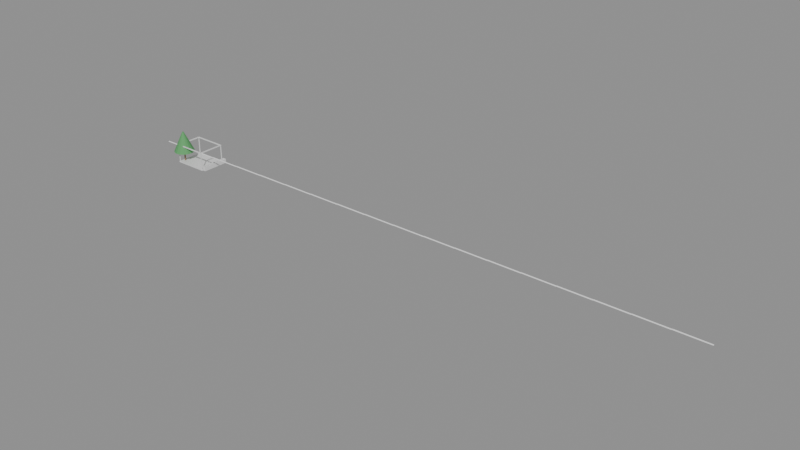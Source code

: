 # Source: e2481_after.blend  (saved by Blender 5.2.44; exported with 4.5.12 LTS)
import bpy
from mathutils import Matrix  # noqa: F401  (used for matrix-valued properties, if any)

bpy.ops.wm.read_factory_settings(use_empty=True)
scene = bpy.context.scene
scene.name = 'Scene'

# ---- materials (node trees are filled in below, after node groups)
mat_madera_roble = bpy.data.materials.new('Madera_Roble')
mat_marco_negro = bpy.data.materials.new('Marco_Negro')
mat_hormigon = bpy.data.materials.new('Hormigon')
mat_madera_tronco = bpy.data.materials.new('Madera_Tronco')
mat_follaje = bpy.data.materials.new('Follaje')

# ---- material node trees
mat_madera_roble.use_nodes = True; mat_madera_roble.node_tree.nodes.clear()
_N = mat_madera_roble.node_tree.nodes; _L = mat_madera_roble.node_tree.links
n0 = _N.new('ShaderNodeBsdfPrincipled'); n0.name = 'Principled BSDF'; n0.location = (-200, 100)
n0.inputs[3].default_value = 1.45
n0.inputs[10].default_value = 0.005
n1 = _N.new('ShaderNodeOutputMaterial'); n1.name = 'Material Output'; n1.location = (200, 100)
_L.new(n0.outputs[0], n1.inputs[0])
n1.is_active_output = True
mat_marco_negro.use_nodes = True; mat_marco_negro.node_tree.nodes.clear()
_N = mat_marco_negro.node_tree.nodes; _L = mat_marco_negro.node_tree.links
n0 = _N.new('ShaderNodeBsdfPrincipled'); n0.name = 'Principled BSDF'; n0.location = (-200, 100)
n0.inputs[3].default_value = 1.45
n0.inputs[10].default_value = 0.005
n1 = _N.new('ShaderNodeOutputMaterial'); n1.name = 'Material Output'; n1.location = (200, 100)
_L.new(n0.outputs[0], n1.inputs[0])
n1.is_active_output = True
mat_hormigon.use_nodes = True; mat_hormigon.node_tree.nodes.clear()
_N = mat_hormigon.node_tree.nodes; _L = mat_hormigon.node_tree.links
n0 = _N.new('ShaderNodeBsdfPrincipled'); n0.name = 'Principled BSDF'; n0.location = (-200, 100)
n0.inputs[3].default_value = 1.45
n0.inputs[10].default_value = 0.005
n1 = _N.new('ShaderNodeOutputMaterial'); n1.name = 'Material Output'; n1.location = (200, 100)
_L.new(n0.outputs[0], n1.inputs[0])
n1.is_active_output = True
mat_madera_tronco.use_nodes = True; mat_madera_tronco.node_tree.nodes.clear()
_N = mat_madera_tronco.node_tree.nodes; _L = mat_madera_tronco.node_tree.links
n0 = _N.new('ShaderNodeBsdfPrincipled'); n0.name = 'Principled BSDF'; n0.location = (-200, 100)
n0.inputs[0].default_value = (0.28, 0.18, 0.1, 1.0)
n0.inputs[2].default_value = 0.9
n0.inputs[3].default_value = 1.45
n0.inputs[10].default_value = 0.005
n1 = _N.new('ShaderNodeOutputMaterial'); n1.name = 'Material Output'; n1.location = (200, 100)
_L.new(n0.outputs[0], n1.inputs[0])
n1.is_active_output = True
mat_follaje.use_nodes = True; mat_follaje.node_tree.nodes.clear()
_N = mat_follaje.node_tree.nodes; _L = mat_follaje.node_tree.links
n0 = _N.new('ShaderNodeBsdfPrincipled'); n0.name = 'Principled BSDF'; n0.location = (-200, 100)
n0.inputs[0].default_value = (0.1, 0.35, 0.12, 1.0)
n0.inputs[2].default_value = 0.8
n0.inputs[3].default_value = 1.45
n0.inputs[10].default_value = 0.005
n1 = _N.new('ShaderNodeOutputMaterial'); n1.name = 'Material Output'; n1.location = (200, 100)
_L.new(n0.outputs[0], n1.inputs[0])
n1.is_active_output = True

# ---- meshes
me_deckmadera_mesh = bpy.data.meshes.new('DeckMadera_mesh')
me_deckmadera_mesh.from_pydata([(0.0, 0.0, 0.0), (5.0, 0.0, 0.0), (5.0, 4.0, 0.0), (0.0, 4.0, 0.0), (0.0, 0.0, 0.15), (5.0, 0.0, 0.15), (5.0, 4.0, 0.15), (0.0, 4.0, 0.15)], [], [(0, 3, 2, 1), (4, 5, 6, 7), (2, 3, 7, 6), (0, 1, 5, 4), (1, 2, 6, 5), (3, 0, 4, 7)])
me_deckmadera_mesh.materials.append(mat_madera_roble)
me_deckmadera_mesh.update()
me_poste_0_1_0_1_cuerpo_mesh = bpy.data.meshes.new('Poste_0.1_0.1_Cuerpo_mesh')
me_poste_0_1_0_1_cuerpo_mesh.from_pydata([(0.0, 0.0, 0.0), (0.1, 0.0, 0.0), (0.1, 0.1, 0.0), (0.0, 0.1, 0.0), (0.0, 0.0, 2.5), (0.1, 0.0, 2.5), (0.1, 0.1, 2.5), (0.0, 0.1, 2.5)], [], [(0, 1, 2, 3), (4, 5, 6, 7), (0, 1, 5, 4), (1, 2, 6, 5), (2, 3, 7, 6), (3, 0, 4, 7)])
me_poste_0_1_0_1_cuerpo_mesh.materials.append(mat_marco_negro)
me_poste_0_1_0_1_cuerpo_mesh.update()
me_poste_0_1_3_9_cuerpo_mesh = bpy.data.meshes.new('Poste_0.1_3.9_Cuerpo_mesh')
me_poste_0_1_3_9_cuerpo_mesh.from_pydata([(0.0, 0.0, 0.0), (0.1, 0.0, 0.0), (0.1, 0.1, 0.0), (0.0, 0.1, 0.0), (0.0, 0.0, 2.5), (0.1, 0.0, 2.5), (0.1, 0.1, 2.5), (0.0, 0.1, 2.5)], [], [(0, 1, 2, 3), (4, 5, 6, 7), (0, 1, 5, 4), (1, 2, 6, 5), (2, 3, 7, 6), (3, 0, 4, 7)])
me_poste_0_1_3_9_cuerpo_mesh.materials.append(mat_marco_negro)
me_poste_0_1_3_9_cuerpo_mesh.update()
me_poste_4_9_0_1_cuerpo_mesh = bpy.data.meshes.new('Poste_4.9_0.1_Cuerpo_mesh')
me_poste_4_9_0_1_cuerpo_mesh.from_pydata([(0.0, 0.0, 0.0), (0.1, 0.0, 0.0), (0.1, 0.1, 0.0), (0.0, 0.1, 0.0), (0.0, 0.0, 2.5), (0.1, 0.0, 2.5), (0.1, 0.1, 2.5), (0.0, 0.1, 2.5)], [], [(0, 1, 2, 3), (4, 5, 6, 7), (0, 1, 5, 4), (1, 2, 6, 5), (2, 3, 7, 6), (3, 0, 4, 7)])
me_poste_4_9_0_1_cuerpo_mesh.materials.append(mat_marco_negro)
me_poste_4_9_0_1_cuerpo_mesh.update()
me_poste_4_9_3_9_cuerpo_mesh = bpy.data.meshes.new('Poste_4.9_3.9_Cuerpo_mesh')
me_poste_4_9_3_9_cuerpo_mesh.from_pydata([(0.0, 0.0, 0.0), (0.1, 0.0, 0.0), (0.1, 0.1, 0.0), (0.0, 0.1, 0.0), (0.0, 0.0, 2.5), (0.1, 0.0, 2.5), (0.1, 0.1, 2.5), (0.0, 0.1, 2.5)], [], [(0, 1, 2, 3), (4, 5, 6, 7), (0, 1, 5, 4), (1, 2, 6, 5), (2, 3, 7, 6), (3, 0, 4, 7)])
me_poste_4_9_3_9_cuerpo_mesh.materials.append(mat_marco_negro)
me_poste_4_9_3_9_cuerpo_mesh.update()
me_cube = bpy.data.meshes.new('Cube')
me_cube.from_pydata([(-0.5, -0.5, -0.5), (-0.5, -0.5, 0.5), (-0.5, 0.5, -0.5), (-0.5, 0.5, 0.5), (0.5, -0.5, -0.5), (0.5, -0.5, 0.5), (0.5, 0.5, -0.5), (0.5, 0.5, 0.5)], [], [(0, 1, 3, 2), (2, 3, 7, 6), (6, 7, 5, 4), (4, 5, 1, 0), (2, 6, 4, 0), (7, 3, 1, 5)])
_uv = me_cube.uv_layers.new(name='UVMap')
_uv.uv.foreach_set('vector', [0.375, 0.0, 0.625, 0.0, 0.625, 0.25, 0.375, 0.25, 0.375, 0.25, 0.625, 0.25, 0.625, 0.5, 0.375, 0.5, 0.375, 0.5, 0.625, 0.5, 0.625, 0.75, 0.375, 0.75, 0.375, 0.75, 0.625, 0.75, 0.625, 1.0, 0.375, 1.0, 0.125, 0.5, 0.375, 0.5, 0.375, 0.75, 0.125, 0.75, 0.625, 0.5, 0.875, 0.5, 0.875, 0.75, 0.625, 0.75])
me_cube.materials.append(mat_marco_negro)
me_cube.update()
me_cube_001 = bpy.data.meshes.new('Cube.001')
me_cube_001.from_pydata([(-0.5, -0.5, -0.5), (-0.5, -0.5, 0.5), (-0.5, 0.5, -0.5), (-0.5, 0.5, 0.5), (0.5, -0.5, -0.5), (0.5, -0.5, 0.5), (0.5, 0.5, -0.5), (0.5, 0.5, 0.5)], [], [(0, 1, 3, 2), (2, 3, 7, 6), (6, 7, 5, 4), (4, 5, 1, 0), (2, 6, 4, 0), (7, 3, 1, 5)])
_uv = me_cube_001.uv_layers.new(name='UVMap')
_uv.uv.foreach_set('vector', [0.375, 0.0, 0.625, 0.0, 0.625, 0.25, 0.375, 0.25, 0.375, 0.25, 0.625, 0.25, 0.625, 0.5, 0.375, 0.5, 0.375, 0.5, 0.625, 0.5, 0.625, 0.75, 0.375, 0.75, 0.375, 0.75, 0.625, 0.75, 0.625, 1.0, 0.375, 1.0, 0.125, 0.5, 0.375, 0.5, 0.375, 0.75, 0.125, 0.75, 0.625, 0.5, 0.875, 0.5, 0.875, 0.75, 0.625, 0.75])
me_cube_001.materials.append(mat_marco_negro)
me_cube_001.update()
me_cube_002 = bpy.data.meshes.new('Cube.002')
me_cube_002.from_pydata([(-0.5, -0.5, -0.5), (-0.5, -0.5, 0.5), (-0.5, 0.5, -0.5), (-0.5, 0.5, 0.5), (0.5, -0.5, -0.5), (0.5, -0.5, 0.5), (0.5, 0.5, -0.5), (0.5, 0.5, 0.5)], [], [(0, 1, 3, 2), (2, 3, 7, 6), (6, 7, 5, 4), (4, 5, 1, 0), (2, 6, 4, 0), (7, 3, 1, 5)])
_uv = me_cube_002.uv_layers.new(name='UVMap')
_uv.uv.foreach_set('vector', [0.375, 0.0, 0.625, 0.0, 0.625, 0.25, 0.375, 0.25, 0.375, 0.25, 0.625, 0.25, 0.625, 0.5, 0.375, 0.5, 0.375, 0.5, 0.625, 0.5, 0.625, 0.75, 0.375, 0.75, 0.375, 0.75, 0.625, 0.75, 0.625, 1.0, 0.375, 1.0, 0.125, 0.5, 0.375, 0.5, 0.375, 0.75, 0.125, 0.75, 0.625, 0.5, 0.875, 0.5, 0.875, 0.75, 0.625, 0.75])
me_cube_002.materials.append(mat_marco_negro)
me_cube_002.update()
me_cube_003 = bpy.data.meshes.new('Cube.003')
me_cube_003.from_pydata([(-0.5, -0.5, -0.5), (-0.5, -0.5, 0.5), (-0.5, 0.5, -0.5), (-0.5, 0.5, 0.5), (0.5, -0.5, -0.5), (0.5, -0.5, 0.5), (0.5, 0.5, -0.5), (0.5, 0.5, 0.5)], [], [(0, 1, 3, 2), (2, 3, 7, 6), (6, 7, 5, 4), (4, 5, 1, 0), (2, 6, 4, 0), (7, 3, 1, 5)])
_uv = me_cube_003.uv_layers.new(name='UVMap')
_uv.uv.foreach_set('vector', [0.375, 0.0, 0.625, 0.0, 0.625, 0.25, 0.375, 0.25, 0.375, 0.25, 0.625, 0.25, 0.625, 0.5, 0.375, 0.5, 0.375, 0.5, 0.625, 0.5, 0.625, 0.75, 0.375, 0.75, 0.375, 0.75, 0.625, 0.75, 0.625, 1.0, 0.375, 1.0, 0.125, 0.5, 0.375, 0.5, 0.375, 0.75, 0.125, 0.75, 0.625, 0.5, 0.875, 0.5, 0.875, 0.75, 0.625, 0.75])
me_cube_003.materials.append(mat_marco_negro)
me_cube_003.update()
me_cube_004 = bpy.data.meshes.new('Cube.004')
me_cube_004.from_pydata([(-0.5, -0.5, -0.5), (-0.5, -0.5, 0.5), (-0.5, 0.5, -0.5), (-0.5, 0.5, 0.5), (0.5, -0.5, -0.5), (0.5, -0.5, 0.5), (0.5, 0.5, -0.5), (0.5, 0.5, 0.5)], [], [(0, 1, 3, 2), (2, 3, 7, 6), (6, 7, 5, 4), (4, 5, 1, 0), (2, 6, 4, 0), (7, 3, 1, 5)])
_uv = me_cube_004.uv_layers.new(name='UVMap')
_uv.uv.foreach_set('vector', [0.375, 0.0, 0.625, 0.0, 0.625, 0.25, 0.375, 0.25, 0.375, 0.25, 0.625, 0.25, 0.625, 0.5, 0.375, 0.5, 0.375, 0.5, 0.625, 0.5, 0.625, 0.75, 0.375, 0.75, 0.375, 0.75, 0.625, 0.75, 0.625, 1.0, 0.375, 1.0, 0.125, 0.5, 0.375, 0.5, 0.375, 0.75, 0.125, 0.75, 0.625, 0.5, 0.875, 0.5, 0.875, 0.75, 0.625, 0.75])
me_cube_004.materials.append(mat_marco_negro)
me_cube_004.update()
me_jardinera_mesh = bpy.data.meshes.new('Jardinera_mesh')
me_jardinera_mesh.from_pydata([(5.2, 0.0, 0.0), (5.3, 0.1, 0.0), (5.7, 0.0, 0.0), (5.6, 0.1, 0.0), (5.7, 4.0, 0.0), (5.6, 3.9, 0.0), (5.2, 4.0, 0.0), (5.3, 3.9, 0.0), (5.2, 0.0, 0.6), (5.3, 0.1, 0.6), (5.6, 0.1, 0.6), (5.7, 0.0, 0.6), (5.7, 4.0, 0.6), (5.6, 3.9, 0.6), (5.2, 4.0, 0.6), (5.3, 3.9, 0.6)], [], [(4, 2, 3, 5), (2, 0, 6, 4, 5, 7, 1, 3), (10, 11, 12, 13), (13, 12, 14, 8, 11, 10, 9, 15), (4, 6, 14, 12), (0, 2, 11, 8), (2, 4, 12, 11), (6, 0, 8, 14), (15, 7, 5, 13), (1, 9, 10, 3), (3, 10, 13, 5), (7, 15, 9, 1)])
me_jardinera_mesh.materials.append(mat_hormigon)
me_jardinera_mesh.update()
me_arbol_simple_nuevo_tronco_mesh = bpy.data.meshes.new('Arbol_simple_Nuevo_Tronco_mesh')
me_arbol_simple_nuevo_tronco_mesh.from_pydata([(0.0, 0.12, 0.0), (0.0, 0.084, 1.5), (0.06, 0.1039, 0.0), (0.042, 0.07275, 1.5), (0.1039, 0.06, 0.0), (0.07275, 0.042, 1.5), (0.12, 0.0, 0.0), (0.084, 0.0, 1.5), (0.1039, -0.06, 0.0), (0.07275, -0.042, 1.5), (0.06, -0.1039, 0.0), (0.042, -0.07275, 1.5), (0.0, -0.12, 0.0), (0.0, -0.084, 1.5), (-0.06, -0.1039, 0.0), (-0.042, -0.07275, 1.5), (-0.1039, -0.06, 0.0), (-0.07275, -0.042, 1.5), (-0.12, 0.0, 0.0), (-0.084, 0.0, 1.5), (-0.1039, 0.06, 0.0), (-0.07275, 0.042, 1.5), (-0.06, 0.1039, 0.0), (-0.042, 0.07275, 1.5)], [], [(0, 1, 3, 2), (2, 3, 5, 4), (4, 5, 7, 6), (6, 7, 9, 8), (8, 9, 11, 10), (10, 11, 13, 12), (12, 13, 15, 14), (14, 15, 17, 16), (16, 17, 19, 18), (18, 19, 21, 20), (3, 1, 23, 21, 19, 17, 15, 13, 11, 9, 7, 5), (20, 21, 23, 22), (22, 23, 1, 0), (0, 2, 4, 6, 8, 10, 12, 14, 16, 18, 20, 22)])
me_arbol_simple_nuevo_tronco_mesh.materials.append(mat_madera_tronco)
me_arbol_simple_nuevo_tronco_mesh.update()
me_arbol_simple_nuevo_copa_mesh = bpy.data.meshes.new('Arbol_simple_Nuevo_Copa_mesh')
me_arbol_simple_nuevo_copa_mesh.from_pydata([(0.0, 1.5, 1.5), (0.0, 0.1, 4.5), (0.574, 1.386, 1.5), (0.03827, 0.09239, 4.5), (1.061, 1.061, 1.5), (0.07071, 0.07071, 4.5), (1.386, 0.574, 1.5), (0.09239, 0.03827, 4.5), (1.5, 0.0, 1.5), (0.1, 0.0, 4.5), (1.386, -0.574, 1.5), (0.09239, -0.03827, 4.5), (1.061, -1.061, 1.5), (0.07071, -0.07071, 4.5), (0.574, -1.386, 1.5), (0.03827, -0.09239, 4.5), (0.0, -1.5, 1.5), (0.0, -0.1, 4.5), (-0.574, -1.386, 1.5), (-0.03827, -0.09239, 4.5), (-1.061, -1.061, 1.5), (-0.07071, -0.07071, 4.5), (-1.386, -0.574, 1.5), (-0.09239, -0.03827, 4.5), (-1.5, 0.0, 1.5), (-0.1, 0.0, 4.5), (-1.386, 0.574, 1.5), (-0.09239, 0.03827, 4.5), (-1.061, 1.061, 1.5), (-0.07071, 0.07071, 4.5), (-0.574, 1.386, 1.5), (-0.03827, 0.09239, 4.5)], [], [(0, 1, 3, 2), (2, 3, 5, 4), (4, 5, 7, 6), (6, 7, 9, 8), (8, 9, 11, 10), (10, 11, 13, 12), (12, 13, 15, 14), (14, 15, 17, 16), (16, 17, 19, 18), (18, 19, 21, 20), (20, 21, 23, 22), (22, 23, 25, 24), (24, 25, 27, 26), (26, 27, 29, 28), (3, 1, 31, 29, 27, 25, 23, 21, 19, 17, 15, 13, 11, 9, 7, 5), (28, 29, 31, 30), (30, 31, 1, 0), (0, 2, 4, 6, 8, 10, 12, 14, 16, 18, 20, 22, 24, 26, 28, 30)])
me_arbol_simple_nuevo_copa_mesh.materials.append(mat_follaje)
me_arbol_simple_nuevo_copa_mesh.update()

# ---- objects
ob_deckmadera_solido = bpy.data.objects.new('DeckMadera_Solido', me_deckmadera_mesh)
ob_deckmadera = bpy.data.objects.new('DeckMadera', None)
ob_poste_0_1_0_1 = bpy.data.objects.new('Poste_0.1_0.1', None)
ob_poste_0_1_0_1_cuerpo = bpy.data.objects.new('Poste_0.1_0.1_Cuerpo', me_poste_0_1_0_1_cuerpo_mesh)
ob_poste_0_1_3_9 = bpy.data.objects.new('Poste_0.1_3.9', None)
ob_poste_0_1_3_9_cuerpo = bpy.data.objects.new('Poste_0.1_3.9_Cuerpo', me_poste_0_1_3_9_cuerpo_mesh)
ob_poste_4_9_0_1 = bpy.data.objects.new('Poste_4.9_0.1', None)
ob_poste_4_9_0_1_cuerpo = bpy.data.objects.new('Poste_4.9_0.1_Cuerpo', me_poste_4_9_0_1_cuerpo_mesh)
ob_poste_4_9_3_9 = bpy.data.objects.new('Poste_4.9_3.9', None)
ob_poste_4_9_3_9_cuerpo = bpy.data.objects.new('Poste_4.9_3.9_Cuerpo', me_poste_4_9_3_9_cuerpo_mesh)
ob_viga_y_0_1 = bpy.data.objects.new('Viga_Y_0.1', me_cube)
ob_viga_y_3_9 = bpy.data.objects.new('Viga_Y_3.9', me_cube_001)
ob_viga_x_0_1 = bpy.data.objects.new('Viga_X_0.1', me_cube_002)
ob_viga_x_4_9 = bpy.data.objects.new('Viga_X_4.9', me_cube_003)
ob_lama_base = bpy.data.objects.new('Lama_Base', me_cube_004)
ob_jardinera_solido = bpy.data.objects.new('Jardinera_Solido', me_jardinera_mesh)
ob_jardinera = bpy.data.objects.new('Jardinera', None)
ob_jardinera_hole1 = bpy.data.objects.new('Jardinera_Hole1', None)
ob_arbol_simple_nuevo = bpy.data.objects.new('Arbol_simple_Nuevo', None)
ob_arbol_simple_nuevo_tronco = bpy.data.objects.new('Arbol_simple_Nuevo_Tronco', me_arbol_simple_nuevo_tronco_mesh)
ob_arbol_simple_nuevo_copa = bpy.data.objects.new('Arbol_simple_Nuevo_Copa', me_arbol_simple_nuevo_copa_mesh)

# ---- transforms, parenting, visibility, modifiers, constraints
ob_deckmadera_solido.parent = ob_deckmadera
ob_deckmadera_solido.location = (0.0, 0.0, 0.0)
ob_deckmadera.location = (0.0, 0.0, -0.15)
ob_deckmadera.empty_display_type = 'ARROWS'
ob_poste_0_1_0_1.location = (0.05, 0.05, 0.0)
ob_poste_0_1_0_1.empty_display_type = 'ARROWS'
ob_poste_0_1_0_1_cuerpo.parent = ob_poste_0_1_0_1
ob_poste_0_1_0_1_cuerpo.location = (0.0, 0.0, 0.0)
ob_poste_0_1_3_9.location = (0.05, 3.85, 0.0)
ob_poste_0_1_3_9.empty_display_type = 'ARROWS'
ob_poste_0_1_3_9_cuerpo.parent = ob_poste_0_1_3_9
ob_poste_0_1_3_9_cuerpo.location = (0.0, 0.0, 0.0)
ob_poste_4_9_0_1.location = (4.85, 0.05, 0.0)
ob_poste_4_9_0_1.empty_display_type = 'ARROWS'
ob_poste_4_9_0_1_cuerpo.parent = ob_poste_4_9_0_1
ob_poste_4_9_0_1_cuerpo.location = (0.0, 0.0, 0.0)
ob_poste_4_9_3_9.location = (4.85, 3.85, 0.0)
ob_poste_4_9_3_9.empty_display_type = 'ARROWS'
ob_poste_4_9_3_9_cuerpo.parent = ob_poste_4_9_3_9
ob_poste_4_9_3_9_cuerpo.location = (0.0, 0.0, 0.0)
ob_viga_y_0_1.location = (2.5, 0.1, 2.575)
ob_viga_y_0_1.scale = (5.0, 0.1, 0.15)
ob_viga_y_3_9.location = (2.5, 3.9, 2.575)
ob_viga_y_3_9.scale = (5.0, 0.1, 0.15)
ob_viga_x_0_1.location = (0.1, 2.0, 2.575)
ob_viga_x_0_1.scale = (0.1, 4.0, 0.15)
ob_viga_x_4_9.location = (4.9, 2.0, 2.575)
ob_viga_x_4_9.scale = (0.1, 4.0, 0.15)
ob_lama_base.location = (0.15, 0.175, 2.5)
ob_lama_base.rotation_euler = (0.5236, 0.0, 0.0)
ob_lama_base.scale = (4.8, 0.15, 0.03)
_m = ob_lama_base.modifiers.new('ArrayLamas', 'ARRAY')
_m.count = 18
_m.use_constant_offset = True
_m.constant_offset_displace = (1.0, 0.2, 0.0)
_m.use_relative_offset = False
_m.relative_offset_displace = (0.0, 0.0, 0.0)
ob_jardinera_solido.parent = ob_jardinera
ob_jardinera_solido.location = (0.0, 0.0, 0.0)
ob_jardinera.location = (0.0, 0.0, 0.0)
ob_jardinera.empty_display_type = 'ARROWS'
ob_jardinera_hole1.location = (0.0, 0.0, 0.0)
ob_jardinera_hole1.empty_display_type = 'ARROWS'
ob_arbol_simple_nuevo.location = (0.4, 0.8, 0.0)
ob_arbol_simple_nuevo.empty_display_type = 'ARROWS'
ob_arbol_simple_nuevo_tronco.parent = ob_arbol_simple_nuevo
ob_arbol_simple_nuevo_tronco.location = (0.0, 0.0, 0.0)
ob_arbol_simple_nuevo_copa.parent = ob_arbol_simple_nuevo
ob_arbol_simple_nuevo_copa.location = (0.0, 0.0, 0.0)

# ---- collection membership
scene.collection.objects.link(ob_deckmadera_solido)
scene.collection.objects.link(ob_deckmadera)
scene.collection.objects.link(ob_poste_0_1_0_1)
scene.collection.objects.link(ob_poste_0_1_0_1_cuerpo)
scene.collection.objects.link(ob_poste_0_1_3_9)
scene.collection.objects.link(ob_poste_0_1_3_9_cuerpo)
scene.collection.objects.link(ob_poste_4_9_0_1)
scene.collection.objects.link(ob_poste_4_9_0_1_cuerpo)
scene.collection.objects.link(ob_poste_4_9_3_9)
scene.collection.objects.link(ob_poste_4_9_3_9_cuerpo)
scene.collection.objects.link(ob_viga_y_0_1)
scene.collection.objects.link(ob_viga_y_3_9)
scene.collection.objects.link(ob_viga_x_0_1)
scene.collection.objects.link(ob_viga_x_4_9)
scene.collection.objects.link(ob_lama_base)
scene.collection.objects.link(ob_jardinera_solido)
scene.collection.objects.link(ob_jardinera)
scene.collection.objects.link(ob_jardinera_hole1)
scene.collection.objects.link(ob_arbol_simple_nuevo)
scene.collection.objects.link(ob_arbol_simple_nuevo_tronco)
scene.collection.objects.link(ob_arbol_simple_nuevo_copa)

# ---- scene / render settings (as saved in the file)
scene.frame_start = 1; scene.frame_end = 250; scene.frame_set(1)
scene.render.engine = 'BLENDER_EEVEE_NEXT'
scene.render.bake_bias = 0.0
scene.render.bake_samples = 0
scene.render.compositor_device = 'GPU'
scene.eevee.use_volume_custom_range = False
scene.eevee.fast_gi_thickness_near = 0.1
scene.eevee.fast_gi_thickness_far = 0.0
scene.eevee.ray_tracing_options.screen_trace_thickness = 0.1
bpy.context.view_layer.update()

# ---- added for rendering (the .blend has no active camera and no usable light): camera, sun + grey world if the file has none
cam_auto = bpy.data.cameras.new('AutoCamera')
cam_auto.lens = 50.0
cam_auto.sensor_width = 36.0
cam_auto.clip_end = 1407.03
ob_auto_camera = bpy.data.objects.new('AutoCamera', cam_auto)
scene.collection.objects.link(ob_auto_camera)
ob_auto_camera.location = (121.123, -94.5577, 66.3135)
ob_auto_camera.rotation_euler = (1.09748, -7.21219e-08, 0.694738)
scene.camera = ob_auto_camera
light_auto_sun = bpy.data.lights.new('AutoSun', 'SUN')
light_auto_sun.energy = 3.0
light_auto_sun.angle = 0.0523599
ob_auto_sun = bpy.data.objects.new('AutoSun', light_auto_sun)
scene.collection.objects.link(ob_auto_sun)
ob_auto_sun.rotation_euler = (0.872665, 0.174533, 0.523599)
if scene.world is None:
    world_auto = bpy.data.worlds.new('AutoWorld')
    world_auto.color = (0.3, 0.3, 0.3)
    scene.world = world_auto
bpy.context.view_layer.update()
